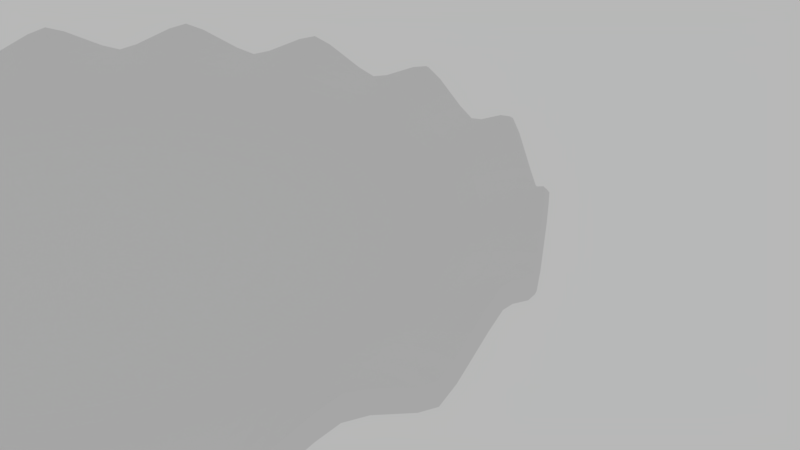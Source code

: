# Source: piatto_in_classe.blend  (saved by Blender 2.79.0; exported with 4.5.12 LTS)
import bpy
from mathutils import Matrix  # noqa: F401  (used for matrix-valued properties, if any)

bpy.ops.wm.read_factory_settings(use_empty=True)
scene = bpy.context.scene
scene.name = 'Scene'

# ---- collections
col_collection_1 = bpy.data.collections.new('Collection 1'); scene.collection.children.link(col_collection_1)

# ---- world
world_world = bpy.data.worlds.new('World'); scene.world = world_world
world_world.color = (0.477, 0.477, 0.477)
world_world.use_sun_shadow = False
world_world.sun_shadow_jitter_overblur = 0.0
world_world.cycles.sampling_method = 'MANUAL'

# ---- meshes
me_circle_001 = bpy.data.meshes.new('Circle.001')
me_circle_001.from_pydata([(0.0, 1.0, 0.0), (1.0, 9.656e-07, 0.0), (0.9808, 0.1951, 0.0992), (0.9239, 0.3827, 0.0), (0.8315, 0.5556, 0.0992), (0.7071, 0.7071, 0.0), (0.5556, 0.8315, 0.0992), (0.3827, 0.9239, 0.0), (0.1951, 0.9808, 0.0992), (0.0, 0.8284, 0.0), (0.8284, 7.999e-07, 0.0), (0.8125, 0.1616, 0.0), (0.7653, 0.317, 0.0), (0.6888, 0.4602, 0.0), (0.5858, 0.5858, 0.0), (0.4602, 0.6888, 0.0), (0.317, 0.7653, 0.0), (0.1616, 0.8125, 0.0), (0.0, 0.6811, -0.08145), (0.6811, 0.0, -0.08145), (0.668, 0.1329, -0.08145), (0.6292, 0.2606, -0.08145), (0.5663, 0.3784, -0.08145), (0.4816, 0.4816, -0.08145), (0.3784, 0.5663, -0.08145), (0.2606, 0.6292, -0.08145), (0.1329, 0.668, -0.08145), (0.0, 0.1882, -0.1369), (0.1882, 0.0, -0.1369), (0.1846, 0.03672, -0.1369), (0.1739, 0.07204, -0.1369), (0.1565, 0.1046, -0.1369), (0.1331, 0.1331, -0.1369), (0.1046, 0.1565, -0.1369), (0.07204, 0.1739, -0.1369), (0.03672, 0.1846, -0.1369), (0.0, 0.0, -0.1369), (0.0, 1.0, -0.05032), (1.0, 0.0, -0.05032), (0.9808, 0.1951, 0.04888), (0.9239, 0.3827, -0.05032), (0.8315, 0.5556, 0.04888), (0.7071, 0.7071, -0.05032), (0.5556, 0.8315, 0.04888), (0.3827, 0.9239, -0.05032), (0.1951, 0.9808, 0.04888), (0.0, 0.9433, -0.04468), (0.9405, 0.0, -0.04468), (0.9223, 0.184, 0.04889), (0.8687, 0.361, -0.04468), (0.7815, 0.524, 0.04889), (0.6642, 0.667, -0.04468), (0.5213, 0.7843, 0.04889), (0.3582, 0.8715, -0.04468), (0.1812, 0.9251, 0.04889), (0.0, 0.8795, -0.06509), (0.8769, 0.0, -0.06509), (0.86, 0.1716, -0.06509), (0.8099, 0.3366, -0.06509), (0.7287, 0.4886, -0.06509), (0.6193, 0.6219, -0.06509), (0.486, 0.7313, -0.06509), (0.334, 0.8125, -0.06509), (0.169, 0.8626, -0.06509), (0.0, 0.7245, -0.1217), (0.7223, 0.0, -0.1217), (0.7084, 0.1413, -0.1217), (0.6672, 0.2772, -0.1217), (0.6002, 0.4025, -0.1217), (0.5101, 0.5123, -0.1217), (0.4003, 0.6024, -0.1217), (0.2751, 0.6693, -0.1217), (0.1392, 0.7105, -0.1217), (0.0, 0.2137, -0.1925), (0.2131, 0.0, -0.1925), (0.209, 0.0417, -0.1925), (0.1968, 0.08179, -0.1925), (0.1771, 0.1187, -0.1925), (0.1505, 0.1511, -0.1925), (0.1181, 0.1777, -0.1925), (0.08116, 0.1975, -0.1925), (0.04107, 0.2096, -0.1925), (0.0, 0.2137, -0.2574), (0.209, 0.0417, -0.2574), (0.1968, 0.08179, -0.2574), (0.1771, 0.1187, -0.2574), (0.1505, 0.1511, -0.2574), (0.1181, 0.1777, -0.2574), (0.08116, 0.1975, -0.2574), (0.04107, 0.2096, -0.2574), (0.0, 0.0, -0.2016), (0.2131, 0.0, -0.2574), (0.209, 0.0417, -0.2147), (0.04107, 0.2096, -0.2147), (0.0, 0.2137, -0.2147), (0.1181, 0.1777, -0.2147), (0.08116, 0.1975, -0.2147), (0.1771, 0.1187, -0.2147), (0.1505, 0.1511, -0.2147), (0.1968, 0.08179, -0.2147), (0.2131, 0.0, -0.2147)], [], [(6, 15, 14, 5), (4, 13, 12, 3), (2, 11, 10, 1), (0, 9, 17, 8), (7, 16, 15, 6), (5, 14, 13, 4), (3, 12, 11, 2), (8, 17, 16, 7), (9, 18, 26, 17), (16, 25, 24, 15), (14, 23, 22, 13), (12, 21, 20, 11), (17, 26, 25, 16), (15, 24, 23, 14), (13, 22, 21, 12), (11, 20, 19, 10), (26, 35, 34, 25), (24, 33, 32, 23), (22, 31, 30, 21), (20, 29, 28, 19), (18, 27, 35, 26), (25, 34, 33, 24), (23, 32, 31, 22), (21, 30, 29, 20), (29, 36, 28), (27, 36, 35), (34, 36, 33), (32, 36, 31), (30, 36, 29), (35, 36, 34), (33, 36, 32), (31, 36, 30), (5, 42, 43, 6), (3, 40, 41, 4), (1, 38, 39, 2), (8, 45, 37, 0), (6, 43, 44, 7), (4, 41, 42, 5), (2, 39, 40, 3), (7, 44, 45, 8), (40, 49, 50, 41), (38, 47, 48, 39), (45, 54, 46, 37), (43, 52, 53, 44), (41, 50, 51, 42), (39, 48, 49, 40), (44, 53, 54, 45), (42, 51, 52, 43), (54, 63, 55, 46), (52, 61, 62, 53), (50, 59, 60, 51), (48, 57, 58, 49), (53, 62, 63, 54), (51, 60, 61, 52), (49, 58, 59, 50), (47, 56, 57, 48), (57, 66, 67, 58), (62, 71, 72, 63), (60, 69, 70, 61), (58, 67, 68, 59), (56, 65, 66, 57), (63, 72, 64, 55), (61, 70, 71, 62), (59, 68, 69, 60), (71, 80, 81, 72), (69, 78, 79, 70), (67, 76, 77, 68), (65, 74, 75, 66), (72, 81, 73, 64), (70, 79, 80, 71), (68, 77, 78, 69), (66, 75, 76, 67), (100, 91, 83, 92), (93, 89, 82, 94), (95, 87, 88, 96), (97, 85, 86, 98), (92, 83, 84, 99), (96, 88, 89, 93), (98, 86, 87, 95), (99, 84, 85, 97), (82, 89, 90), (88, 87, 90), (87, 86, 90), (86, 85, 90), (90, 85, 84), (84, 83, 90), (90, 89, 88), (90, 83, 91), (76, 99, 97, 77), (78, 98, 95, 79), (80, 96, 93, 81), (75, 92, 99, 76), (77, 97, 98, 78), (79, 95, 96, 80), (81, 93, 94, 73), (74, 100, 92, 75)])
_k = {(1, 2): 0.72549, (2, 3): 0.72549, (3, 4): 0.72549, (4, 5): 0.72549, (5, 6): 0.72549, (6, 7): 0.72549, (7, 8): 0.72549, (0, 8): 0.72549, (38, 39): 0.72549, (39, 40): 0.72549, (40, 41): 0.72549, (41, 42): 0.72549, (42, 43): 0.72549, (43, 44): 0.72549, (44, 45): 0.72549, (37, 45): 0.72549, (5, 42): 0.72549, (6, 43): 0.72549, (3, 40): 0.72549, (4, 41): 0.72549, (1, 38): 0.72549, (2, 39): 0.72549, (8, 45): 0.72549, (0, 37): 0.72549, (7, 44): 0.72549, (83, 84): 1.0, (84, 85): 1.0, (85, 86): 1.0, (86, 87): 1.0, (87, 88): 1.0, (88, 89): 1.0, (82, 89): 1.0, (82, 90): 1.0, (90, 91): 1.0, (87, 90): 1.0, (86, 90): 1.0, (85, 90): 1.0, (89, 90): 1.0, (83, 91): 1.0, (88, 90): 1.0, (84, 90): 1.0, (83, 90): 1.0}
me_circle_001.attributes.new('crease_edge', 'FLOAT', 'EDGE').data.foreach_set('value', [_k.get((min(e.vertices), max(e.vertices)), 0.0) for e in me_circle_001.edges])
me_circle_001.use_remesh_preserve_volume = False
me_circle_001.use_remesh_preserve_attributes = False
me_circle_001.use_mirror_vertex_groups = False
me_circle_001.update()

# ---- objects
ob_circle = bpy.data.objects.new('Circle', me_circle_001)

# ---- transforms, parenting, visibility, modifiers, constraints
ob_circle.location = (-0.0369, 1.227, 0.0)
ob_circle.lineart.crease_threshold = 0.0
_m = ob_circle.modifiers.new('Mirror', 'MIRROR')
_m.use_clip = True
_m = ob_circle.modifiers.new('Mirror.001', 'MIRROR')
_m.use_axis = (False, True, False)
_m.use_clip = True
_m.use_mirror_vertex_groups = False
_m = ob_circle.modifiers.new('Subsurf', 'SUBSURF')
_m.uv_smooth = 'PRESERVE_CORNERS'
_m.quality = 2
_m.levels = 2
_m.show_only_control_edges = False

# ---- collection membership
col_collection_1.objects.link(ob_circle)

# ---- scene / render settings (as saved in the file)
scene.frame_start = 1; scene.frame_end = 250; scene.frame_set(1)
scene.render.engine = 'CYCLES'
scene.render.resolution_percentage = 50
scene.render.dither_intensity = 0.0
scene.cycles.use_denoising = False
scene.cycles.samples = 128
scene.cycles.sampling_pattern = 'TABULATED_SOBOL'
scene.cycles.use_adaptive_sampling = False
scene.cycles.use_light_tree = False
scene.cycles.blur_glossy = 0.0
scene.cycles.sample_clamp_indirect = 0.0
scene.view_settings.view_transform = 'Standard'
bpy.context.view_layer.update()

# ---- added for rendering (the .blend has no active camera): camera
cam_auto = bpy.data.cameras.new('AutoCamera')
cam_auto.lens = 50.0
cam_auto.sensor_width = 36.0
cam_auto.clip_end = 1000.0
ob_auto_camera = bpy.data.objects.new('AutoCamera', cam_auto)
scene.collection.objects.link(ob_auto_camera)
ob_auto_camera.location = (1.81254, 0.107925, 1.00043)
ob_auto_camera.rotation_euler = (1.09748, -7.21219e-08, 0.694738)
scene.camera = ob_auto_camera
bpy.context.view_layer.update()
